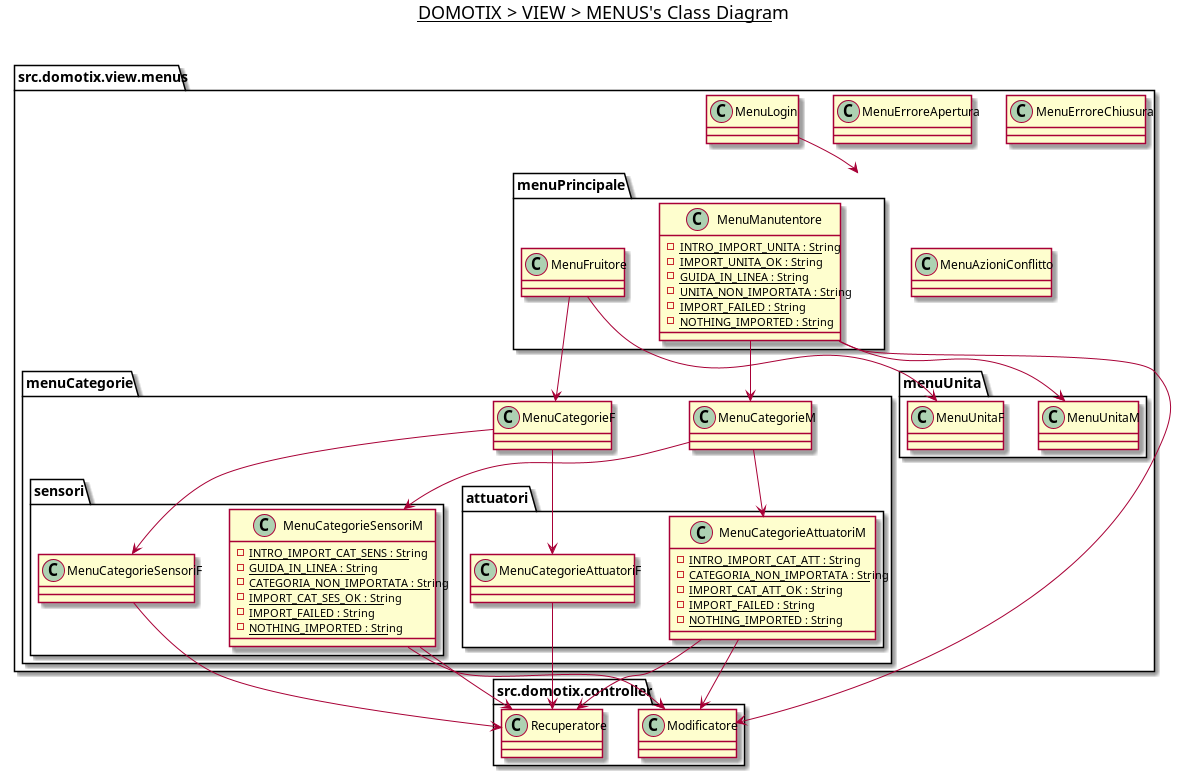

The diagram above was rendered by PlantUML. Its source (embedded in the PNG):
@startuml

title __DOMOTIX > VIEW > MENUS's Class Diagram__\n

namespace src.domotix.view.menus {
    class src.domotix.view.menus.MenuErroreApertura {
    }

    class src.domotix.view.menus.MenuErroreChiusura {
    }

    class src.domotix.view.menus.MenuAzioniConflitto {
    }

    class src.domotix.view.menus.MenuLogin {
    }

    namespace menuPrincipale {
        class src.domotix.view.menus.menuPrincipale.MenuFruitore {
        }

        class src.domotix.view.menus.menuPrincipale.MenuManutentore {
            {static} - INTRO_IMPORT_UNITA : String
            {static} - IMPORT_UNITA_OK : String
            {static} - GUIDA_IN_LINEA : String
            {static} - UNITA_NON_IMPORTATA : String
            {static} - IMPORT_FAILED : String
            {static} - NOTHING_IMPORTED : String
        }
    }

    namespace menuCategorie {
        class src.domotix.view.menus.menuCategorie.MenuCategorieF {
        }

        class src.domotix.view.menus.menuCategorie.MenuCategorieM {
        }

        namespace sensori {
            class src.domotix.view.menus.menuCategorie.sensori.MenuCategorieSensoriF {
            }

            class src.domotix.view.menus.menuCategorie.sensori.MenuCategorieSensoriM {
                {static} - INTRO_IMPORT_CAT_SENS : String
                {static} - GUIDA_IN_LINEA : String
                {static} - CATEGORIA_NON_IMPORTATA : String
                {static} - IMPORT_CAT_SES_OK : String
                {static} - IMPORT_FAILED : String
                {static} - NOTHING_IMPORTED : String
            }
        }

        namespace attuatori {
            class src.domotix.view.menus.menuCategorie.attuatori.MenuCategorieAttuatoriF {
            }

            class src.domotix.view.menus.menuCategorie.attuatori.MenuCategorieAttuatoriM {
                {static} - INTRO_IMPORT_CAT_ATT : String
                {static} - CATEGORIA_NON_IMPORTATA : String
                {static} - IMPORT_CAT_ATT_OK : String
                {static} - IMPORT_FAILED : String
                {static} - NOTHING_IMPORTED : String
            }
        }
    }

    namespace menuUnita {
    }
}

src.domotix.view.menus.MenuLogin --> src.domotix.view.menus.menuPrincipale
src.domotix.view.menus.menuPrincipale.MenuManutentore --> src.domotix.view.menus.menuUnita.MenuUnitaM
src.domotix.view.menus.menuPrincipale.MenuFruitore --> src.domotix.view.menus.menuUnita.MenuUnitaF
src.domotix.view.menus.menuPrincipale.MenuManutentore --> src.domotix.view.menus.menuCategorie.MenuCategorieM
src.domotix.view.menus.menuPrincipale.MenuFruitore --> src.domotix.view.menus.menuCategorie.MenuCategorieF
src.domotix.view.menus.menuCategorie.MenuCategorieM --> src.domotix.view.menus.menuCategorie.attuatori.MenuCategorieAttuatoriM
src.domotix.view.menus.menuCategorie.MenuCategorieM --> src.domotix.view.menus.menuCategorie.sensori.MenuCategorieSensoriM
src.domotix.view.menus.menuCategorie.MenuCategorieF --> src.domotix.view.menus.menuCategorie.attuatori.MenuCategorieAttuatoriF
src.domotix.view.menus.menuCategorie.MenuCategorieF --> src.domotix.view.menus.menuCategorie.sensori.MenuCategorieSensoriF

src.domotix.view.menus.menuCategorie.attuatori.MenuCategorieAttuatoriM --> src.domotix.controller.Modificatore
src.domotix.view.menus.menuCategorie.attuatori.MenuCategorieAttuatoriM --> src.domotix.controller.Recuperatore
src.domotix.view.menus.menuCategorie.attuatori.MenuCategorieAttuatoriF --> src.domotix.controller.Recuperatore
src.domotix.view.menus.menuCategorie.sensori.MenuCategorieSensoriM --> src.domotix.controller.Modificatore
src.domotix.view.menus.menuCategorie.sensori.MenuCategorieSensoriM --> src.domotix.controller.Recuperatore
src.domotix.view.menus.menuCategorie.sensori.MenuCategorieSensoriF --> src.domotix.controller.Recuperatore
src.domotix.view.menus.menuPrincipale.MenuManutentore --> src.domotix.controller.Modificatore

@enduml